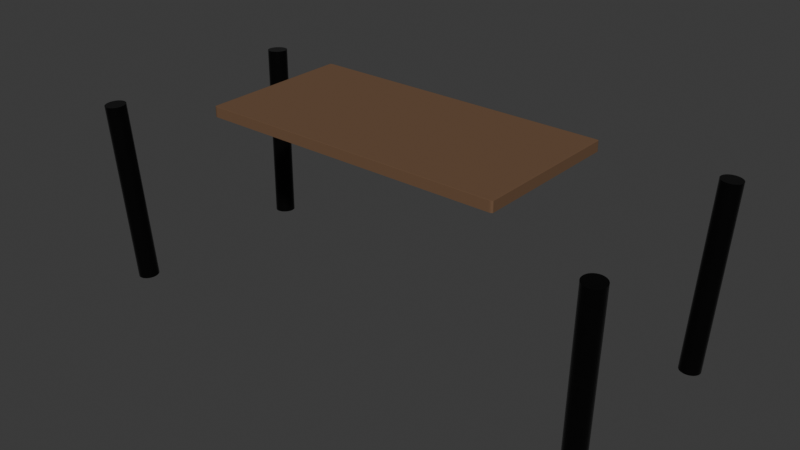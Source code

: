 # Source: model.blend  (saved by Blender 4.5.91; exported with 4.5.12 LTS)
import bpy
from mathutils import Matrix  # noqa: F401  (used for matrix-valued properties, if any)

bpy.ops.wm.read_factory_settings(use_empty=True)
scene = bpy.context.scene
scene.name = 'Scene'

# ---- collections
col_collection = bpy.data.collections.new('Collection'); scene.collection.children.link(col_collection)

# ---- materials (node trees are filled in below, after node groups)
mat_wood = bpy.data.materials.new('Wood')
mat_metal = bpy.data.materials.new('Metal')

# ---- material node trees
mat_wood.use_nodes = True; mat_wood.node_tree.nodes.clear()
_N = mat_wood.node_tree.nodes; _L = mat_wood.node_tree.links
n0 = _N.new('ShaderNodeBsdfPrincipled'); n0.name = 'Principled BSDF'; n0.location = (-200, 100)
n0.inputs[0].default_value = (0.15, 0.08, 0.04, 1.0)
n0.inputs[2].default_value = 0.8
n1 = _N.new('ShaderNodeOutputMaterial'); n1.name = 'Material Output'; n1.location = (200, 100)
_L.new(n0.outputs[0], n1.inputs[0])
n1.is_active_output = True
mat_metal.use_nodes = True; mat_metal.node_tree.nodes.clear()
_N = mat_metal.node_tree.nodes; _L = mat_metal.node_tree.links
n0 = _N.new('ShaderNodeBsdfPrincipled'); n0.name = 'Principled BSDF'; n0.location = (-200, 100)
n0.inputs[0].default_value = (0.02, 0.02, 0.02, 1.0)
n0.inputs[1].default_value = 0.9
n0.inputs[2].default_value = 0.2
n1 = _N.new('ShaderNodeOutputMaterial'); n1.name = 'Material Output'; n1.location = (200, 100)
_L.new(n0.outputs[0], n1.inputs[0])
n1.is_active_output = True

# ---- world
world_world = bpy.data.worlds.new('World'); scene.world = world_world
world_world.use_nodes = True; world_world.node_tree.nodes.clear()
_N = world_world.node_tree.nodes; _L = world_world.node_tree.links
n0 = _N.new('ShaderNodeOutputWorld'); n0.name = 'World Output'; n0.location = (200, 100)
n1 = _N.new('ShaderNodeBackground'); n1.name = 'Background'; n1.location = (-200, 100)
n1.inputs[0].default_value = (0.05088, 0.05088, 0.05088, 1.0)
_L.new(n1.outputs[0], n0.inputs[0])
n0.is_active_output = True
world_world.color = (0.05088, 0.05088, 0.05088)
world_world.sun_shadow_jitter_overblur = 0.0

# ---- meshes
me_cube_001 = bpy.data.meshes.new('Cube.001')
me_cube_001.from_pydata([(-0.5, -0.5, -0.5), (-0.5, -0.5, 0.5), (-0.5, 0.5, -0.5), (-0.5, 0.5, 0.5), (0.5, -0.5, -0.5), (0.5, -0.5, 0.5), (0.5, 0.5, -0.5), (0.5, 0.5, 0.5)], [], [(0, 1, 3, 2), (2, 3, 7, 6), (6, 7, 5, 4), (4, 5, 1, 0), (2, 6, 4, 0), (7, 3, 1, 5)])
_uv = me_cube_001.uv_layers.new(name='UVMap')
_uv.uv.foreach_set('vector', [0.375, 0.0, 0.625, 0.0, 0.625, 0.25, 0.375, 0.25, 0.375, 0.25, 0.625, 0.25, 0.625, 0.5, 0.375, 0.5, 0.375, 0.5, 0.625, 0.5, 0.625, 0.75, 0.375, 0.75, 0.375, 0.75, 0.625, 0.75, 0.625, 1.0, 0.375, 1.0, 0.125, 0.5, 0.375, 0.5, 0.375, 0.75, 0.125, 0.75, 0.625, 0.5, 0.875, 0.5, 0.875, 0.75, 0.625, 0.75])
me_cube_001.materials.append(mat_wood)
me_cube_001.update()
me_cylinder = bpy.data.meshes.new('Cylinder')
me_cylinder.from_pydata([(0.0, 0.02, -0.18), (0.0, 0.02, 0.18), (0.003902, 0.01962, -0.18), (0.003902, 0.01962, 0.18), (0.007654, 0.01848, -0.18), (0.007654, 0.01848, 0.18), (0.01111, 0.01663, -0.18), (0.01111, 0.01663, 0.18), (0.01414, 0.01414, -0.18), (0.01414, 0.01414, 0.18), (0.01663, 0.01111, -0.18), (0.01663, 0.01111, 0.18), (0.01848, 0.007654, -0.18), (0.01848, 0.007654, 0.18), (0.01962, 0.003902, -0.18), (0.01962, 0.003902, 0.18), (0.02, 0.0, -0.18), (0.02, 0.0, 0.18), (0.01962, -0.003902, -0.18), (0.01962, -0.003902, 0.18), (0.01848, -0.007654, -0.18), (0.01848, -0.007654, 0.18), (0.01663, -0.01111, -0.18), (0.01663, -0.01111, 0.18), (0.01414, -0.01414, -0.18), (0.01414, -0.01414, 0.18), (0.01111, -0.01663, -0.18), (0.01111, -0.01663, 0.18), (0.007654, -0.01848, -0.18), (0.007654, -0.01848, 0.18), (0.003902, -0.01962, -0.18), (0.003902, -0.01962, 0.18), (0.0, -0.02, -0.18), (0.0, -0.02, 0.18), (-0.003902, -0.01962, -0.18), (-0.003902, -0.01962, 0.18), (-0.007654, -0.01848, -0.18), (-0.007654, -0.01848, 0.18), (-0.01111, -0.01663, -0.18), (-0.01111, -0.01663, 0.18), (-0.01414, -0.01414, -0.18), (-0.01414, -0.01414, 0.18), (-0.01663, -0.01111, -0.18), (-0.01663, -0.01111, 0.18), (-0.01848, -0.007654, -0.18), (-0.01848, -0.007654, 0.18), (-0.01962, -0.003902, -0.18), (-0.01962, -0.003902, 0.18), (-0.02, 0.0, -0.18), (-0.02, 0.0, 0.18), (-0.01962, 0.003902, -0.18), (-0.01962, 0.003902, 0.18), (-0.01848, 0.007654, -0.18), (-0.01848, 0.007654, 0.18), (-0.01663, 0.01111, -0.18), (-0.01663, 0.01111, 0.18), (-0.01414, 0.01414, -0.18), (-0.01414, 0.01414, 0.18), (-0.01111, 0.01663, -0.18), (-0.01111, 0.01663, 0.18), (-0.007654, 0.01848, -0.18), (-0.007654, 0.01848, 0.18), (-0.003902, 0.01962, -0.18), (-0.003902, 0.01962, 0.18)], [], [(0, 1, 3, 2), (2, 3, 5, 4), (4, 5, 7, 6), (6, 7, 9, 8), (8, 9, 11, 10), (10, 11, 13, 12), (12, 13, 15, 14), (14, 15, 17, 16), (16, 17, 19, 18), (18, 19, 21, 20), (20, 21, 23, 22), (22, 23, 25, 24), (24, 25, 27, 26), (26, 27, 29, 28), (28, 29, 31, 30), (30, 31, 33, 32), (32, 33, 35, 34), (34, 35, 37, 36), (36, 37, 39, 38), (38, 39, 41, 40), (40, 41, 43, 42), (42, 43, 45, 44), (44, 45, 47, 46), (46, 47, 49, 48), (48, 49, 51, 50), (50, 51, 53, 52), (52, 53, 55, 54), (54, 55, 57, 56), (56, 57, 59, 58), (58, 59, 61, 60), (3, 1, 63, 61, 59, 57, 55, 53, 51, 49, 47, 45, 43, 41, 39, 37, 35, 33, 31, 29, 27, 25, 23, 21, 19, 17, 15, 13, 11, 9, 7, 5), (60, 61, 63, 62), (62, 63, 1, 0), (0, 2, 4, 6, 8, 10, 12, 14, 16, 18, 20, 22, 24, 26, 28, 30, 32, 34, 36, 38, 40, 42, 44, 46, 48, 50, 52, 54, 56, 58, 60, 62)])
_uv = me_cylinder.uv_layers.new(name='UVMap')
_uv.uv.foreach_set('vector', [1.0, 0.5, 1.0, 1.0, 0.9688, 1.0, 0.9688, 0.5, 0.9688, 0.5, 0.9688, 1.0, 0.9375, 1.0, 0.9375, 0.5, 0.9375, 0.5, 0.9375, 1.0, 0.9062, 1.0, 0.9062, 0.5, 0.9062, 0.5, 0.9062, 1.0, 0.875, 1.0, 0.875, 0.5, 0.875, 0.5, 0.875, 1.0, 0.8438, 1.0, 0.8438, 0.5, 0.8438, 0.5, 0.8438, 1.0, 0.8125, 1.0, 0.8125, 0.5, 0.8125, 0.5, 0.8125, 1.0, 0.7812, 1.0, 0.7812, 0.5, 0.7812, 0.5, 0.7812, 1.0, 0.75, 1.0, 0.75, 0.5, 0.75, 0.5, 0.75, 1.0, 0.7188, 1.0, 0.7188, 0.5, 0.7188, 0.5, 0.7188, 1.0, 0.6875, 1.0, 0.6875, 0.5, 0.6875, 0.5, 0.6875, 1.0, 0.6562, 1.0, 0.6562, 0.5, 0.6562, 0.5, 0.6562, 1.0, 0.625, 1.0, 0.625, 0.5, 0.625, 0.5, 0.625, 1.0, 0.5938, 1.0, 0.5938, 0.5, 0.5938, 0.5, 0.5938, 1.0, 0.5625, 1.0, 0.5625, 0.5, 0.5625, 0.5, 0.5625, 1.0, 0.5312, 1.0, 0.5312, 0.5, 0.5312, 0.5, 0.5312, 1.0, 0.5, 1.0, 0.5, 0.5, 0.5, 0.5, 0.5, 1.0, 0.4688, 1.0, 0.4688, 0.5, 0.4688, 0.5, 0.4688, 1.0, 0.4375, 1.0, 0.4375, 0.5, 0.4375, 0.5, 0.4375, 1.0, 0.4062, 1.0, 0.4062, 0.5, 0.4062, 0.5, 0.4062, 1.0, 0.375, 1.0, 0.375, 0.5, 0.375, 0.5, 0.375, 1.0, 0.3438, 1.0, 0.3438, 0.5, 0.3438, 0.5, 0.3438, 1.0, 0.3125, 1.0, 0.3125, 0.5, 0.3125, 0.5, 0.3125, 1.0, 0.2812, 1.0, 0.2812, 0.5, 0.2812, 0.5, 0.2812, 1.0, 0.25, 1.0, 0.25, 0.5, 0.25, 0.5, 0.25, 1.0, 0.2188, 1.0, 0.2188, 0.5, 0.2188, 0.5, 0.2188, 1.0, 0.1875, 1.0, 0.1875, 0.5, 0.1875, 0.5, 0.1875, 1.0, 0.1562, 1.0, 0.1562, 0.5, 0.1562, 0.5, 0.1562, 1.0, 0.125, 1.0, 0.125, 0.5, 0.125, 0.5, 0.125, 1.0, 0.09375, 1.0, 0.09375, 0.5, 0.09375, 0.5, 0.09375, 1.0, 0.0625, 1.0, 0.0625, 0.5, 0.2968, 0.4854, 0.25, 0.49, 0.2032, 0.4854, 0.1582, 0.4717, 0.1167, 0.4496, 0.08029, 0.4197, 0.05045, 0.3833, 0.02827, 0.3418, 0.01461, 0.2968, 0.01, 0.25, 0.01461, 0.2032, 0.02827, 0.1582, 0.05045, 0.1167, 0.08029, 0.08029, 0.1167, 0.05045, 0.1582, 0.02827, 0.2032, 0.01461, 0.25, 0.01, 0.2968, 0.01461, 0.3418, 0.02827, 0.3833, 0.05045, 0.4197, 0.08029, 0.4496, 0.1167, 0.4717, 0.1582, 0.4854, 0.2032, 0.49, 0.25, 0.4854, 0.2968, 0.4717, 0.3418, 0.4496, 0.3833, 0.4197, 0.4197, 0.3833, 0.4496, 0.3418, 0.4717, 0.0625, 0.5, 0.0625, 1.0, 0.03125, 1.0, 0.03125, 0.5, 0.03125, 0.5, 0.03125, 1.0, 0.0, 1.0, 0.0, 0.5, 0.75, 0.49, 0.7968, 0.4854, 0.8418, 0.4717, 0.8833, 0.4496, 0.9197, 0.4197, 0.9496, 0.3833, 0.9717, 0.3418, 0.9854, 0.2968, 0.99, 0.25, 0.9854, 0.2032, 0.9717, 0.1582, 0.9496, 0.1167, 0.9197, 0.08029, 0.8833, 0.05045, 0.8418, 0.02827, 0.7968, 0.01461, 0.75, 0.01, 0.7032, 0.01461, 0.6582, 0.02827, 0.6167, 0.05045, 0.5803, 0.08029, 0.5504, 0.1167, 0.5283, 0.1582, 0.5146, 0.2032, 0.51, 0.25, 0.5146, 0.2968, 0.5283, 0.3418, 0.5504, 0.3833, 0.5803, 0.4197, 0.6167, 0.4496, 0.6582, 0.4717, 0.7032, 0.4854])
me_cylinder.materials.append(mat_metal)
me_cylinder.update()
me_cylinder_001 = bpy.data.meshes.new('Cylinder.001')
me_cylinder_001.from_pydata([(0.0, 0.02, -0.18), (0.0, 0.02, 0.18), (0.003902, 0.01962, -0.18), (0.003902, 0.01962, 0.18), (0.007654, 0.01848, -0.18), (0.007654, 0.01848, 0.18), (0.01111, 0.01663, -0.18), (0.01111, 0.01663, 0.18), (0.01414, 0.01414, -0.18), (0.01414, 0.01414, 0.18), (0.01663, 0.01111, -0.18), (0.01663, 0.01111, 0.18), (0.01848, 0.007654, -0.18), (0.01848, 0.007654, 0.18), (0.01962, 0.003902, -0.18), (0.01962, 0.003902, 0.18), (0.02, 0.0, -0.18), (0.02, 0.0, 0.18), (0.01962, -0.003902, -0.18), (0.01962, -0.003902, 0.18), (0.01848, -0.007654, -0.18), (0.01848, -0.007654, 0.18), (0.01663, -0.01111, -0.18), (0.01663, -0.01111, 0.18), (0.01414, -0.01414, -0.18), (0.01414, -0.01414, 0.18), (0.01111, -0.01663, -0.18), (0.01111, -0.01663, 0.18), (0.007654, -0.01848, -0.18), (0.007654, -0.01848, 0.18), (0.003902, -0.01962, -0.18), (0.003902, -0.01962, 0.18), (0.0, -0.02, -0.18), (0.0, -0.02, 0.18), (-0.003902, -0.01962, -0.18), (-0.003902, -0.01962, 0.18), (-0.007654, -0.01848, -0.18), (-0.007654, -0.01848, 0.18), (-0.01111, -0.01663, -0.18), (-0.01111, -0.01663, 0.18), (-0.01414, -0.01414, -0.18), (-0.01414, -0.01414, 0.18), (-0.01663, -0.01111, -0.18), (-0.01663, -0.01111, 0.18), (-0.01848, -0.007654, -0.18), (-0.01848, -0.007654, 0.18), (-0.01962, -0.003902, -0.18), (-0.01962, -0.003902, 0.18), (-0.02, 0.0, -0.18), (-0.02, 0.0, 0.18), (-0.01962, 0.003902, -0.18), (-0.01962, 0.003902, 0.18), (-0.01848, 0.007654, -0.18), (-0.01848, 0.007654, 0.18), (-0.01663, 0.01111, -0.18), (-0.01663, 0.01111, 0.18), (-0.01414, 0.01414, -0.18), (-0.01414, 0.01414, 0.18), (-0.01111, 0.01663, -0.18), (-0.01111, 0.01663, 0.18), (-0.007654, 0.01848, -0.18), (-0.007654, 0.01848, 0.18), (-0.003902, 0.01962, -0.18), (-0.003902, 0.01962, 0.18)], [], [(0, 1, 3, 2), (2, 3, 5, 4), (4, 5, 7, 6), (6, 7, 9, 8), (8, 9, 11, 10), (10, 11, 13, 12), (12, 13, 15, 14), (14, 15, 17, 16), (16, 17, 19, 18), (18, 19, 21, 20), (20, 21, 23, 22), (22, 23, 25, 24), (24, 25, 27, 26), (26, 27, 29, 28), (28, 29, 31, 30), (30, 31, 33, 32), (32, 33, 35, 34), (34, 35, 37, 36), (36, 37, 39, 38), (38, 39, 41, 40), (40, 41, 43, 42), (42, 43, 45, 44), (44, 45, 47, 46), (46, 47, 49, 48), (48, 49, 51, 50), (50, 51, 53, 52), (52, 53, 55, 54), (54, 55, 57, 56), (56, 57, 59, 58), (58, 59, 61, 60), (3, 1, 63, 61, 59, 57, 55, 53, 51, 49, 47, 45, 43, 41, 39, 37, 35, 33, 31, 29, 27, 25, 23, 21, 19, 17, 15, 13, 11, 9, 7, 5), (60, 61, 63, 62), (62, 63, 1, 0), (0, 2, 4, 6, 8, 10, 12, 14, 16, 18, 20, 22, 24, 26, 28, 30, 32, 34, 36, 38, 40, 42, 44, 46, 48, 50, 52, 54, 56, 58, 60, 62)])
_uv = me_cylinder_001.uv_layers.new(name='UVMap')
_uv.uv.foreach_set('vector', [1.0, 0.5, 1.0, 1.0, 0.9688, 1.0, 0.9688, 0.5, 0.9688, 0.5, 0.9688, 1.0, 0.9375, 1.0, 0.9375, 0.5, 0.9375, 0.5, 0.9375, 1.0, 0.9062, 1.0, 0.9062, 0.5, 0.9062, 0.5, 0.9062, 1.0, 0.875, 1.0, 0.875, 0.5, 0.875, 0.5, 0.875, 1.0, 0.8438, 1.0, 0.8438, 0.5, 0.8438, 0.5, 0.8438, 1.0, 0.8125, 1.0, 0.8125, 0.5, 0.8125, 0.5, 0.8125, 1.0, 0.7812, 1.0, 0.7812, 0.5, 0.7812, 0.5, 0.7812, 1.0, 0.75, 1.0, 0.75, 0.5, 0.75, 0.5, 0.75, 1.0, 0.7188, 1.0, 0.7188, 0.5, 0.7188, 0.5, 0.7188, 1.0, 0.6875, 1.0, 0.6875, 0.5, 0.6875, 0.5, 0.6875, 1.0, 0.6562, 1.0, 0.6562, 0.5, 0.6562, 0.5, 0.6562, 1.0, 0.625, 1.0, 0.625, 0.5, 0.625, 0.5, 0.625, 1.0, 0.5938, 1.0, 0.5938, 0.5, 0.5938, 0.5, 0.5938, 1.0, 0.5625, 1.0, 0.5625, 0.5, 0.5625, 0.5, 0.5625, 1.0, 0.5312, 1.0, 0.5312, 0.5, 0.5312, 0.5, 0.5312, 1.0, 0.5, 1.0, 0.5, 0.5, 0.5, 0.5, 0.5, 1.0, 0.4688, 1.0, 0.4688, 0.5, 0.4688, 0.5, 0.4688, 1.0, 0.4375, 1.0, 0.4375, 0.5, 0.4375, 0.5, 0.4375, 1.0, 0.4062, 1.0, 0.4062, 0.5, 0.4062, 0.5, 0.4062, 1.0, 0.375, 1.0, 0.375, 0.5, 0.375, 0.5, 0.375, 1.0, 0.3438, 1.0, 0.3438, 0.5, 0.3438, 0.5, 0.3438, 1.0, 0.3125, 1.0, 0.3125, 0.5, 0.3125, 0.5, 0.3125, 1.0, 0.2812, 1.0, 0.2812, 0.5, 0.2812, 0.5, 0.2812, 1.0, 0.25, 1.0, 0.25, 0.5, 0.25, 0.5, 0.25, 1.0, 0.2188, 1.0, 0.2188, 0.5, 0.2188, 0.5, 0.2188, 1.0, 0.1875, 1.0, 0.1875, 0.5, 0.1875, 0.5, 0.1875, 1.0, 0.1562, 1.0, 0.1562, 0.5, 0.1562, 0.5, 0.1562, 1.0, 0.125, 1.0, 0.125, 0.5, 0.125, 0.5, 0.125, 1.0, 0.09375, 1.0, 0.09375, 0.5, 0.09375, 0.5, 0.09375, 1.0, 0.0625, 1.0, 0.0625, 0.5, 0.2968, 0.4854, 0.25, 0.49, 0.2032, 0.4854, 0.1582, 0.4717, 0.1167, 0.4496, 0.08029, 0.4197, 0.05045, 0.3833, 0.02827, 0.3418, 0.01461, 0.2968, 0.01, 0.25, 0.01461, 0.2032, 0.02827, 0.1582, 0.05045, 0.1167, 0.08029, 0.08029, 0.1167, 0.05045, 0.1582, 0.02827, 0.2032, 0.01461, 0.25, 0.01, 0.2968, 0.01461, 0.3418, 0.02827, 0.3833, 0.05045, 0.4197, 0.08029, 0.4496, 0.1167, 0.4717, 0.1582, 0.4854, 0.2032, 0.49, 0.25, 0.4854, 0.2968, 0.4717, 0.3418, 0.4496, 0.3833, 0.4197, 0.4197, 0.3833, 0.4496, 0.3418, 0.4717, 0.0625, 0.5, 0.0625, 1.0, 0.03125, 1.0, 0.03125, 0.5, 0.03125, 0.5, 0.03125, 1.0, 0.0, 1.0, 0.0, 0.5, 0.75, 0.49, 0.7968, 0.4854, 0.8418, 0.4717, 0.8833, 0.4496, 0.9197, 0.4197, 0.9496, 0.3833, 0.9717, 0.3418, 0.9854, 0.2968, 0.99, 0.25, 0.9854, 0.2032, 0.9717, 0.1582, 0.9496, 0.1167, 0.9197, 0.08029, 0.8833, 0.05045, 0.8418, 0.02827, 0.7968, 0.01461, 0.75, 0.01, 0.7032, 0.01461, 0.6582, 0.02827, 0.6167, 0.05045, 0.5803, 0.08029, 0.5504, 0.1167, 0.5283, 0.1582, 0.5146, 0.2032, 0.51, 0.25, 0.5146, 0.2968, 0.5283, 0.3418, 0.5504, 0.3833, 0.5803, 0.4197, 0.6167, 0.4496, 0.6582, 0.4717, 0.7032, 0.4854])
me_cylinder_001.materials.append(mat_metal)
me_cylinder_001.update()
me_cylinder_002 = bpy.data.meshes.new('Cylinder.002')
me_cylinder_002.from_pydata([(0.0, 0.02, -0.18), (0.0, 0.02, 0.18), (0.003902, 0.01962, -0.18), (0.003902, 0.01962, 0.18), (0.007654, 0.01848, -0.18), (0.007654, 0.01848, 0.18), (0.01111, 0.01663, -0.18), (0.01111, 0.01663, 0.18), (0.01414, 0.01414, -0.18), (0.01414, 0.01414, 0.18), (0.01663, 0.01111, -0.18), (0.01663, 0.01111, 0.18), (0.01848, 0.007654, -0.18), (0.01848, 0.007654, 0.18), (0.01962, 0.003902, -0.18), (0.01962, 0.003902, 0.18), (0.02, 0.0, -0.18), (0.02, 0.0, 0.18), (0.01962, -0.003902, -0.18), (0.01962, -0.003902, 0.18), (0.01848, -0.007654, -0.18), (0.01848, -0.007654, 0.18), (0.01663, -0.01111, -0.18), (0.01663, -0.01111, 0.18), (0.01414, -0.01414, -0.18), (0.01414, -0.01414, 0.18), (0.01111, -0.01663, -0.18), (0.01111, -0.01663, 0.18), (0.007654, -0.01848, -0.18), (0.007654, -0.01848, 0.18), (0.003902, -0.01962, -0.18), (0.003902, -0.01962, 0.18), (0.0, -0.02, -0.18), (0.0, -0.02, 0.18), (-0.003902, -0.01962, -0.18), (-0.003902, -0.01962, 0.18), (-0.007654, -0.01848, -0.18), (-0.007654, -0.01848, 0.18), (-0.01111, -0.01663, -0.18), (-0.01111, -0.01663, 0.18), (-0.01414, -0.01414, -0.18), (-0.01414, -0.01414, 0.18), (-0.01663, -0.01111, -0.18), (-0.01663, -0.01111, 0.18), (-0.01848, -0.007654, -0.18), (-0.01848, -0.007654, 0.18), (-0.01962, -0.003902, -0.18), (-0.01962, -0.003902, 0.18), (-0.02, 0.0, -0.18), (-0.02, 0.0, 0.18), (-0.01962, 0.003902, -0.18), (-0.01962, 0.003902, 0.18), (-0.01848, 0.007654, -0.18), (-0.01848, 0.007654, 0.18), (-0.01663, 0.01111, -0.18), (-0.01663, 0.01111, 0.18), (-0.01414, 0.01414, -0.18), (-0.01414, 0.01414, 0.18), (-0.01111, 0.01663, -0.18), (-0.01111, 0.01663, 0.18), (-0.007654, 0.01848, -0.18), (-0.007654, 0.01848, 0.18), (-0.003902, 0.01962, -0.18), (-0.003902, 0.01962, 0.18)], [], [(0, 1, 3, 2), (2, 3, 5, 4), (4, 5, 7, 6), (6, 7, 9, 8), (8, 9, 11, 10), (10, 11, 13, 12), (12, 13, 15, 14), (14, 15, 17, 16), (16, 17, 19, 18), (18, 19, 21, 20), (20, 21, 23, 22), (22, 23, 25, 24), (24, 25, 27, 26), (26, 27, 29, 28), (28, 29, 31, 30), (30, 31, 33, 32), (32, 33, 35, 34), (34, 35, 37, 36), (36, 37, 39, 38), (38, 39, 41, 40), (40, 41, 43, 42), (42, 43, 45, 44), (44, 45, 47, 46), (46, 47, 49, 48), (48, 49, 51, 50), (50, 51, 53, 52), (52, 53, 55, 54), (54, 55, 57, 56), (56, 57, 59, 58), (58, 59, 61, 60), (3, 1, 63, 61, 59, 57, 55, 53, 51, 49, 47, 45, 43, 41, 39, 37, 35, 33, 31, 29, 27, 25, 23, 21, 19, 17, 15, 13, 11, 9, 7, 5), (60, 61, 63, 62), (62, 63, 1, 0), (0, 2, 4, 6, 8, 10, 12, 14, 16, 18, 20, 22, 24, 26, 28, 30, 32, 34, 36, 38, 40, 42, 44, 46, 48, 50, 52, 54, 56, 58, 60, 62)])
_uv = me_cylinder_002.uv_layers.new(name='UVMap')
_uv.uv.foreach_set('vector', [1.0, 0.5, 1.0, 1.0, 0.9688, 1.0, 0.9688, 0.5, 0.9688, 0.5, 0.9688, 1.0, 0.9375, 1.0, 0.9375, 0.5, 0.9375, 0.5, 0.9375, 1.0, 0.9062, 1.0, 0.9062, 0.5, 0.9062, 0.5, 0.9062, 1.0, 0.875, 1.0, 0.875, 0.5, 0.875, 0.5, 0.875, 1.0, 0.8438, 1.0, 0.8438, 0.5, 0.8438, 0.5, 0.8438, 1.0, 0.8125, 1.0, 0.8125, 0.5, 0.8125, 0.5, 0.8125, 1.0, 0.7812, 1.0, 0.7812, 0.5, 0.7812, 0.5, 0.7812, 1.0, 0.75, 1.0, 0.75, 0.5, 0.75, 0.5, 0.75, 1.0, 0.7188, 1.0, 0.7188, 0.5, 0.7188, 0.5, 0.7188, 1.0, 0.6875, 1.0, 0.6875, 0.5, 0.6875, 0.5, 0.6875, 1.0, 0.6562, 1.0, 0.6562, 0.5, 0.6562, 0.5, 0.6562, 1.0, 0.625, 1.0, 0.625, 0.5, 0.625, 0.5, 0.625, 1.0, 0.5938, 1.0, 0.5938, 0.5, 0.5938, 0.5, 0.5938, 1.0, 0.5625, 1.0, 0.5625, 0.5, 0.5625, 0.5, 0.5625, 1.0, 0.5312, 1.0, 0.5312, 0.5, 0.5312, 0.5, 0.5312, 1.0, 0.5, 1.0, 0.5, 0.5, 0.5, 0.5, 0.5, 1.0, 0.4688, 1.0, 0.4688, 0.5, 0.4688, 0.5, 0.4688, 1.0, 0.4375, 1.0, 0.4375, 0.5, 0.4375, 0.5, 0.4375, 1.0, 0.4062, 1.0, 0.4062, 0.5, 0.4062, 0.5, 0.4062, 1.0, 0.375, 1.0, 0.375, 0.5, 0.375, 0.5, 0.375, 1.0, 0.3438, 1.0, 0.3438, 0.5, 0.3438, 0.5, 0.3438, 1.0, 0.3125, 1.0, 0.3125, 0.5, 0.3125, 0.5, 0.3125, 1.0, 0.2812, 1.0, 0.2812, 0.5, 0.2812, 0.5, 0.2812, 1.0, 0.25, 1.0, 0.25, 0.5, 0.25, 0.5, 0.25, 1.0, 0.2188, 1.0, 0.2188, 0.5, 0.2188, 0.5, 0.2188, 1.0, 0.1875, 1.0, 0.1875, 0.5, 0.1875, 0.5, 0.1875, 1.0, 0.1562, 1.0, 0.1562, 0.5, 0.1562, 0.5, 0.1562, 1.0, 0.125, 1.0, 0.125, 0.5, 0.125, 0.5, 0.125, 1.0, 0.09375, 1.0, 0.09375, 0.5, 0.09375, 0.5, 0.09375, 1.0, 0.0625, 1.0, 0.0625, 0.5, 0.2968, 0.4854, 0.25, 0.49, 0.2032, 0.4854, 0.1582, 0.4717, 0.1167, 0.4496, 0.08029, 0.4197, 0.05045, 0.3833, 0.02827, 0.3418, 0.01461, 0.2968, 0.01, 0.25, 0.01461, 0.2032, 0.02827, 0.1582, 0.05045, 0.1167, 0.08029, 0.08029, 0.1167, 0.05045, 0.1582, 0.02827, 0.2032, 0.01461, 0.25, 0.01, 0.2968, 0.01461, 0.3418, 0.02827, 0.3833, 0.05045, 0.4197, 0.08029, 0.4496, 0.1167, 0.4717, 0.1582, 0.4854, 0.2032, 0.49, 0.25, 0.4854, 0.2968, 0.4717, 0.3418, 0.4496, 0.3833, 0.4197, 0.4197, 0.3833, 0.4496, 0.3418, 0.4717, 0.0625, 0.5, 0.0625, 1.0, 0.03125, 1.0, 0.03125, 0.5, 0.03125, 0.5, 0.03125, 1.0, 0.0, 1.0, 0.0, 0.5, 0.75, 0.49, 0.7968, 0.4854, 0.8418, 0.4717, 0.8833, 0.4496, 0.9197, 0.4197, 0.9496, 0.3833, 0.9717, 0.3418, 0.9854, 0.2968, 0.99, 0.25, 0.9854, 0.2032, 0.9717, 0.1582, 0.9496, 0.1167, 0.9197, 0.08029, 0.8833, 0.05045, 0.8418, 0.02827, 0.7968, 0.01461, 0.75, 0.01, 0.7032, 0.01461, 0.6582, 0.02827, 0.6167, 0.05045, 0.5803, 0.08029, 0.5504, 0.1167, 0.5283, 0.1582, 0.5146, 0.2032, 0.51, 0.25, 0.5146, 0.2968, 0.5283, 0.3418, 0.5504, 0.3833, 0.5803, 0.4197, 0.6167, 0.4496, 0.6582, 0.4717, 0.7032, 0.4854])
me_cylinder_002.materials.append(mat_metal)
me_cylinder_002.update()
me_cylinder_003 = bpy.data.meshes.new('Cylinder.003')
me_cylinder_003.from_pydata([(0.0, 0.02, -0.18), (0.0, 0.02, 0.18), (0.003902, 0.01962, -0.18), (0.003902, 0.01962, 0.18), (0.007654, 0.01848, -0.18), (0.007654, 0.01848, 0.18), (0.01111, 0.01663, -0.18), (0.01111, 0.01663, 0.18), (0.01414, 0.01414, -0.18), (0.01414, 0.01414, 0.18), (0.01663, 0.01111, -0.18), (0.01663, 0.01111, 0.18), (0.01848, 0.007654, -0.18), (0.01848, 0.007654, 0.18), (0.01962, 0.003902, -0.18), (0.01962, 0.003902, 0.18), (0.02, 0.0, -0.18), (0.02, 0.0, 0.18), (0.01962, -0.003902, -0.18), (0.01962, -0.003902, 0.18), (0.01848, -0.007654, -0.18), (0.01848, -0.007654, 0.18), (0.01663, -0.01111, -0.18), (0.01663, -0.01111, 0.18), (0.01414, -0.01414, -0.18), (0.01414, -0.01414, 0.18), (0.01111, -0.01663, -0.18), (0.01111, -0.01663, 0.18), (0.007654, -0.01848, -0.18), (0.007654, -0.01848, 0.18), (0.003902, -0.01962, -0.18), (0.003902, -0.01962, 0.18), (0.0, -0.02, -0.18), (0.0, -0.02, 0.18), (-0.003902, -0.01962, -0.18), (-0.003902, -0.01962, 0.18), (-0.007654, -0.01848, -0.18), (-0.007654, -0.01848, 0.18), (-0.01111, -0.01663, -0.18), (-0.01111, -0.01663, 0.18), (-0.01414, -0.01414, -0.18), (-0.01414, -0.01414, 0.18), (-0.01663, -0.01111, -0.18), (-0.01663, -0.01111, 0.18), (-0.01848, -0.007654, -0.18), (-0.01848, -0.007654, 0.18), (-0.01962, -0.003902, -0.18), (-0.01962, -0.003902, 0.18), (-0.02, 0.0, -0.18), (-0.02, 0.0, 0.18), (-0.01962, 0.003902, -0.18), (-0.01962, 0.003902, 0.18), (-0.01848, 0.007654, -0.18), (-0.01848, 0.007654, 0.18), (-0.01663, 0.01111, -0.18), (-0.01663, 0.01111, 0.18), (-0.01414, 0.01414, -0.18), (-0.01414, 0.01414, 0.18), (-0.01111, 0.01663, -0.18), (-0.01111, 0.01663, 0.18), (-0.007654, 0.01848, -0.18), (-0.007654, 0.01848, 0.18), (-0.003902, 0.01962, -0.18), (-0.003902, 0.01962, 0.18)], [], [(0, 1, 3, 2), (2, 3, 5, 4), (4, 5, 7, 6), (6, 7, 9, 8), (8, 9, 11, 10), (10, 11, 13, 12), (12, 13, 15, 14), (14, 15, 17, 16), (16, 17, 19, 18), (18, 19, 21, 20), (20, 21, 23, 22), (22, 23, 25, 24), (24, 25, 27, 26), (26, 27, 29, 28), (28, 29, 31, 30), (30, 31, 33, 32), (32, 33, 35, 34), (34, 35, 37, 36), (36, 37, 39, 38), (38, 39, 41, 40), (40, 41, 43, 42), (42, 43, 45, 44), (44, 45, 47, 46), (46, 47, 49, 48), (48, 49, 51, 50), (50, 51, 53, 52), (52, 53, 55, 54), (54, 55, 57, 56), (56, 57, 59, 58), (58, 59, 61, 60), (3, 1, 63, 61, 59, 57, 55, 53, 51, 49, 47, 45, 43, 41, 39, 37, 35, 33, 31, 29, 27, 25, 23, 21, 19, 17, 15, 13, 11, 9, 7, 5), (60, 61, 63, 62), (62, 63, 1, 0), (0, 2, 4, 6, 8, 10, 12, 14, 16, 18, 20, 22, 24, 26, 28, 30, 32, 34, 36, 38, 40, 42, 44, 46, 48, 50, 52, 54, 56, 58, 60, 62)])
_uv = me_cylinder_003.uv_layers.new(name='UVMap')
_uv.uv.foreach_set('vector', [1.0, 0.5, 1.0, 1.0, 0.9688, 1.0, 0.9688, 0.5, 0.9688, 0.5, 0.9688, 1.0, 0.9375, 1.0, 0.9375, 0.5, 0.9375, 0.5, 0.9375, 1.0, 0.9062, 1.0, 0.9062, 0.5, 0.9062, 0.5, 0.9062, 1.0, 0.875, 1.0, 0.875, 0.5, 0.875, 0.5, 0.875, 1.0, 0.8438, 1.0, 0.8438, 0.5, 0.8438, 0.5, 0.8438, 1.0, 0.8125, 1.0, 0.8125, 0.5, 0.8125, 0.5, 0.8125, 1.0, 0.7812, 1.0, 0.7812, 0.5, 0.7812, 0.5, 0.7812, 1.0, 0.75, 1.0, 0.75, 0.5, 0.75, 0.5, 0.75, 1.0, 0.7188, 1.0, 0.7188, 0.5, 0.7188, 0.5, 0.7188, 1.0, 0.6875, 1.0, 0.6875, 0.5, 0.6875, 0.5, 0.6875, 1.0, 0.6562, 1.0, 0.6562, 0.5, 0.6562, 0.5, 0.6562, 1.0, 0.625, 1.0, 0.625, 0.5, 0.625, 0.5, 0.625, 1.0, 0.5938, 1.0, 0.5938, 0.5, 0.5938, 0.5, 0.5938, 1.0, 0.5625, 1.0, 0.5625, 0.5, 0.5625, 0.5, 0.5625, 1.0, 0.5312, 1.0, 0.5312, 0.5, 0.5312, 0.5, 0.5312, 1.0, 0.5, 1.0, 0.5, 0.5, 0.5, 0.5, 0.5, 1.0, 0.4688, 1.0, 0.4688, 0.5, 0.4688, 0.5, 0.4688, 1.0, 0.4375, 1.0, 0.4375, 0.5, 0.4375, 0.5, 0.4375, 1.0, 0.4062, 1.0, 0.4062, 0.5, 0.4062, 0.5, 0.4062, 1.0, 0.375, 1.0, 0.375, 0.5, 0.375, 0.5, 0.375, 1.0, 0.3438, 1.0, 0.3438, 0.5, 0.3438, 0.5, 0.3438, 1.0, 0.3125, 1.0, 0.3125, 0.5, 0.3125, 0.5, 0.3125, 1.0, 0.2812, 1.0, 0.2812, 0.5, 0.2812, 0.5, 0.2812, 1.0, 0.25, 1.0, 0.25, 0.5, 0.25, 0.5, 0.25, 1.0, 0.2188, 1.0, 0.2188, 0.5, 0.2188, 0.5, 0.2188, 1.0, 0.1875, 1.0, 0.1875, 0.5, 0.1875, 0.5, 0.1875, 1.0, 0.1562, 1.0, 0.1562, 0.5, 0.1562, 0.5, 0.1562, 1.0, 0.125, 1.0, 0.125, 0.5, 0.125, 0.5, 0.125, 1.0, 0.09375, 1.0, 0.09375, 0.5, 0.09375, 0.5, 0.09375, 1.0, 0.0625, 1.0, 0.0625, 0.5, 0.2968, 0.4854, 0.25, 0.49, 0.2032, 0.4854, 0.1582, 0.4717, 0.1167, 0.4496, 0.08029, 0.4197, 0.05045, 0.3833, 0.02827, 0.3418, 0.01461, 0.2968, 0.01, 0.25, 0.01461, 0.2032, 0.02827, 0.1582, 0.05045, 0.1167, 0.08029, 0.08029, 0.1167, 0.05045, 0.1582, 0.02827, 0.2032, 0.01461, 0.25, 0.01, 0.2968, 0.01461, 0.3418, 0.02827, 0.3833, 0.05045, 0.4197, 0.08029, 0.4496, 0.1167, 0.4717, 0.1582, 0.4854, 0.2032, 0.49, 0.25, 0.4854, 0.2968, 0.4717, 0.3418, 0.4496, 0.3833, 0.4197, 0.4197, 0.3833, 0.4496, 0.3418, 0.4717, 0.0625, 0.5, 0.0625, 1.0, 0.03125, 1.0, 0.03125, 0.5, 0.03125, 0.5, 0.03125, 1.0, 0.0, 1.0, 0.0, 0.5, 0.75, 0.49, 0.7968, 0.4854, 0.8418, 0.4717, 0.8833, 0.4496, 0.9197, 0.4197, 0.9496, 0.3833, 0.9717, 0.3418, 0.9854, 0.2968, 0.99, 0.25, 0.9854, 0.2032, 0.9717, 0.1582, 0.9496, 0.1167, 0.9197, 0.08029, 0.8833, 0.05045, 0.8418, 0.02827, 0.7968, 0.01461, 0.75, 0.01, 0.7032, 0.01461, 0.6582, 0.02827, 0.6167, 0.05045, 0.5803, 0.08029, 0.5504, 0.1167, 0.5283, 0.1582, 0.5146, 0.2032, 0.51, 0.25, 0.5146, 0.2968, 0.5283, 0.3418, 0.5504, 0.3833, 0.5803, 0.4197, 0.6167, 0.4496, 0.6582, 0.4717, 0.7032, 0.4854])
me_cylinder_003.materials.append(mat_metal)
me_cylinder_003.update()

# ---- objects
ob_tabletop = bpy.data.objects.new('TableTop', me_cube_001)
ob_leg_0 = bpy.data.objects.new('Leg_0', me_cylinder)
ob_leg_1 = bpy.data.objects.new('Leg_1', me_cylinder_001)
ob_leg_2 = bpy.data.objects.new('Leg_2', me_cylinder_002)
ob_leg_3 = bpy.data.objects.new('Leg_3', me_cylinder_003)

# ---- transforms, parenting, visibility, modifiers, constraints
ob_tabletop.location = (0.0, 0.0, 0.38)
ob_tabletop.scale = (0.6, 0.3, 0.02)
_m = ob_tabletop.modifiers.new('Bevel', 'BEVEL')
_m.width = 0.01
_m.width_pct = 0.01
_m.segments = 5
ob_leg_0.location = (0.5, 0.2, 0.18)
ob_leg_0.rotation_euler = (-0.05, 0.05, 0.0)
ob_leg_1.location = (-0.5, 0.2, 0.18)
ob_leg_1.rotation_euler = (-0.05, -0.05, 0.0)
ob_leg_2.location = (0.5, -0.2, 0.18)
ob_leg_2.rotation_euler = (0.05, 0.05, 0.0)
ob_leg_3.location = (-0.5, -0.2, 0.18)
ob_leg_3.rotation_euler = (0.05, -0.05, 0.0)

# ---- collection membership
col_collection.objects.link(ob_tabletop)
col_collection.objects.link(ob_leg_0)
col_collection.objects.link(ob_leg_1)
col_collection.objects.link(ob_leg_2)
col_collection.objects.link(ob_leg_3)

# ---- scene / render settings (as saved in the file)
scene.frame_start = 1; scene.frame_end = 250; scene.frame_set(1)
scene.render.engine = 'BLENDER_EEVEE_NEXT'
bpy.context.view_layer.update()

# ---- added for rendering (the .blend has no active camera and no usable light): camera, sun
cam_auto = bpy.data.cameras.new('AutoCamera')
cam_auto.lens = 50.0
cam_auto.sensor_width = 36.0
cam_auto.clip_end = 1000.0
ob_auto_camera = bpy.data.objects.new('AutoCamera', cam_auto)
scene.collection.objects.link(ob_auto_camera)
ob_auto_camera.location = (1.12651, -1.35181, 1.09543)
ob_auto_camera.rotation_euler = (1.09748, -7.21219e-08, 0.694738)
scene.camera = ob_auto_camera
light_auto_sun = bpy.data.lights.new('AutoSun', 'SUN')
light_auto_sun.energy = 3.0
light_auto_sun.angle = 0.0523599
ob_auto_sun = bpy.data.objects.new('AutoSun', light_auto_sun)
scene.collection.objects.link(ob_auto_sun)
ob_auto_sun.rotation_euler = (0.872665, 0.174533, 0.523599)
bpy.context.view_layer.update()
